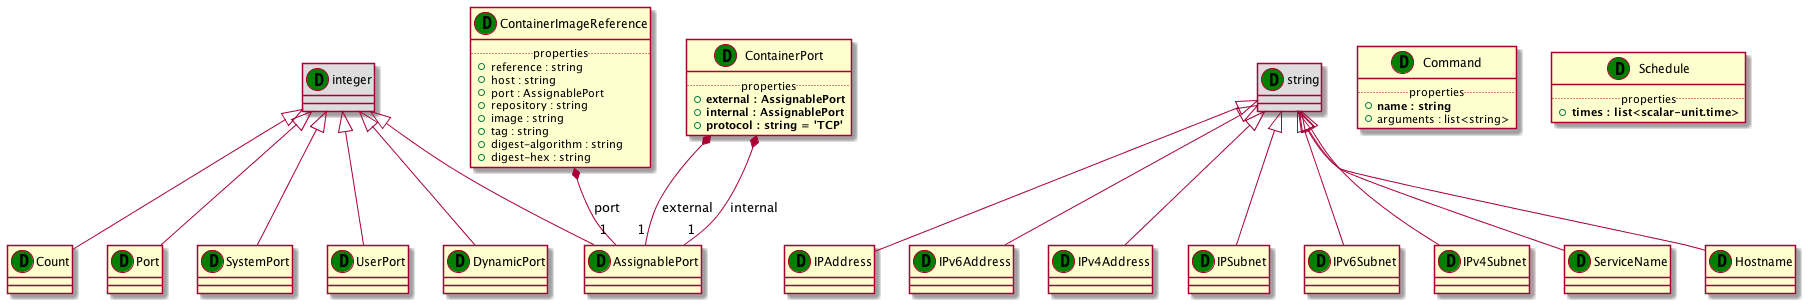

The diagram above was rendered by PlantUML. Its source (embedded in the PNG):
@startuml
set namespaceSeparator none
class "Count" as Count_DT << (D,green) >> {
}
class "integer" as integer_DT << (D,green) >> #DDDDDD
integer_DT <|-- Count_DT
class "IPAddress" as IPAddress_DT << (D,green) >> {
}
class "string" as string_DT << (D,green) >> #DDDDDD
string_DT <|-- IPAddress_DT
class "IPv6Address" as IPv6Address_DT << (D,green) >> {
}
class "string" as string_DT << (D,green) >> #DDDDDD
string_DT <|-- IPv6Address_DT
class "IPv4Address" as IPv4Address_DT << (D,green) >> {
}
class "string" as string_DT << (D,green) >> #DDDDDD
string_DT <|-- IPv4Address_DT
class "IPSubnet" as IPSubnet_DT << (D,green) >> {
}
class "string" as string_DT << (D,green) >> #DDDDDD
string_DT <|-- IPSubnet_DT
class "IPv6Subnet" as IPv6Subnet_DT << (D,green) >> {
}
class "string" as string_DT << (D,green) >> #DDDDDD
string_DT <|-- IPv6Subnet_DT
class "IPv4Subnet" as IPv4Subnet_DT << (D,green) >> {
}
class "string" as string_DT << (D,green) >> #DDDDDD
string_DT <|-- IPv4Subnet_DT
class "Port" as Port_DT << (D,green) >> {
}
class "integer" as integer_DT << (D,green) >> #DDDDDD
integer_DT <|-- Port_DT
class "AssignablePort" as AssignablePort_DT << (D,green) >> {
}
class "integer" as integer_DT << (D,green) >> #DDDDDD
integer_DT <|-- AssignablePort_DT
class "SystemPort" as SystemPort_DT << (D,green) >> {
}
class "integer" as integer_DT << (D,green) >> #DDDDDD
integer_DT <|-- SystemPort_DT
class "UserPort" as UserPort_DT << (D,green) >> {
}
class "integer" as integer_DT << (D,green) >> #DDDDDD
integer_DT <|-- UserPort_DT
class "DynamicPort" as DynamicPort_DT << (D,green) >> {
}
class "integer" as integer_DT << (D,green) >> #DDDDDD
integer_DT <|-- DynamicPort_DT
class "ServiceName" as ServiceName_DT << (D,green) >> {
}
class "string" as string_DT << (D,green) >> #DDDDDD
string_DT <|-- ServiceName_DT
class "Hostname" as Hostname_DT << (D,green) >> {
}
class "string" as string_DT << (D,green) >> #DDDDDD
string_DT <|-- Hostname_DT
class "Command" as Command_DT << (D,green) >> {
.. properties ..
+<b>name : string
+arguments : list<string>
}
class "Schedule" as Schedule_DT << (D,green) >> {
.. properties ..
+<b>times : list<scalar-unit.time>
}
class "ContainerImageReference" as ContainerImageReference_DT << (D,green) >> {
.. properties ..
+reference : string
+host : string
+port : AssignablePort
+repository : string
+image : string
+tag : string
+digest-algorithm : string
+digest-hex : string
}
ContainerImageReference_DT *-- "1" AssignablePort_DT : port
class "ContainerPort" as ContainerPort_DT << (D,green) >> {
.. properties ..
+<b>external : AssignablePort
+<b>internal : AssignablePort
+<b>protocol : string = 'TCP'
}
ContainerPort_DT *-- "1" AssignablePort_DT : external
ContainerPort_DT *-- "1" AssignablePort_DT : internal
@enduml